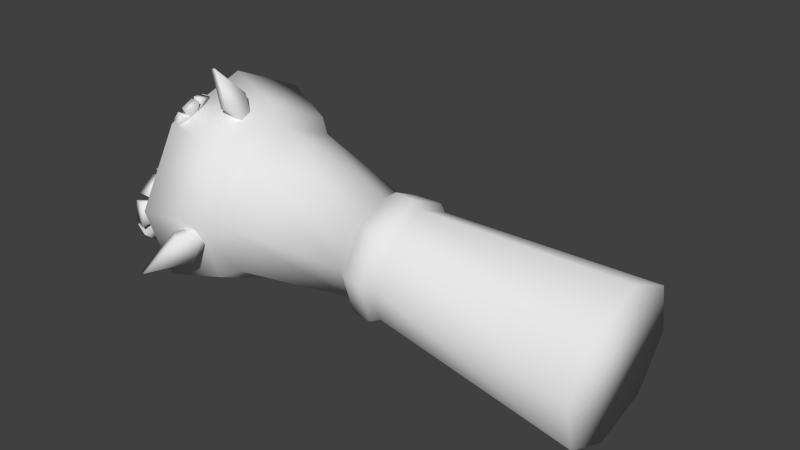 # Source: flax-cut.blend  (saved by Blender 2.73.0; exported with 4.5.12 LTS)
import bpy
from mathutils import Matrix  # noqa: F401  (used for matrix-valued properties, if any)

bpy.ops.wm.read_factory_settings(use_empty=True)
scene = bpy.context.scene
scene.name = 'Scene'

# ---- collections
col_collection_1 = bpy.data.collections.new('Collection 1'); scene.collection.children.link(col_collection_1)

# ---- materials (node trees are filled in below, after node groups)
mat_material_001 = bpy.data.materials.new('Material.001')
mat_material_001.alpha_threshold = 0.0
mat_material_001.use_transparent_shadow = False
mat_material_001.roughness = 0.5

# ---- material node trees

# ---- world
world_world = bpy.data.worlds.new('World'); scene.world = world_world
world_world.color = (0.05088, 0.05088, 0.05088)
world_world.use_sun_shadow = False
world_world.sun_shadow_jitter_overblur = 0.0
world_world.cycles.sampling_method = 'MANUAL'
world_world.cycles.sample_map_resolution = 256

# ---- meshes
me_circle_000 = bpy.data.meshes.new('Circle.000')
me_circle_000.from_pydata([(0.8043, 0.03888, 0.5243), (0.7975, 0.2179, 0.4402), (0.7826, 0.2848, 0.2546), (0.7682, 0.2004, 0.07618), (0.7628, 0.01419, 0.00949), (0.7696, -0.1648, 0.09358), (0.7845, -0.2317, 0.2792), (0.7989, -0.1473, 0.4576), (0.08268, 0.03569, 0.5155), (0.07766, 0.1685, 0.4531), (0.06657, 0.2181, 0.3155), (0.05591, 0.1555, 0.1831), (0.05192, 0.01738, 0.1337), (0.05695, -0.1154, 0.196), (0.06804, -0.165, 0.3337), (0.0787, -0.1024, 0.4661), (0.05798, 0.03668, 0.5382), (0.05241, 0.1838, 0.4691), (0.04012, 0.2387, 0.3166), (0.02831, 0.1694, 0.17), (0.0239, 0.01639, 0.1152), (0.02947, -0.1307, 0.1843), (0.04175, -0.1857, 0.3368), (0.05356, -0.1163, 0.4834), (-0.007937, 0.03668, 0.5435), (-0.0135, 0.1838, 0.4744), (-0.02579, 0.2387, 0.3219), (-0.0376, 0.1694, 0.1753), (-0.04201, 0.01639, 0.1205), (-0.03645, -0.1307, 0.1896), (-0.02416, -0.1857, 0.3421), (-0.01235, -0.1163, 0.4887), (-0.05035, 0.03497, 0.5111), (-0.05498, 0.1573, 0.4537), (-0.0652, 0.203, 0.3268), (-0.07502, 0.1454, 0.2049), (-0.07869, 0.0181, 0.1593), (-0.07406, -0.1042, 0.2168), (-0.06384, -0.15, 0.3436), (-0.05402, -0.0923, 0.4656), (-0.4602, 0.03947, 0.6385), (-0.4673, 0.2269, 0.5504), (-0.483, 0.297, 0.356), (-0.4981, 0.2087, 0.1691), (-0.5037, 0.0136, 0.09922), (-0.4966, -0.1739, 0.1873), (-0.4809, -0.244, 0.3817), (-0.4659, -0.1556, 0.5686), (-0.5091, 0.04175, 0.6902), (-0.5175, 0.2623, 0.5866), (-0.5359, 0.3447, 0.3579), (-0.5536, 0.2408, 0.1381), (-0.5602, 0.01133, 0.05595), (-0.5519, -0.2092, 0.1596), (-0.5335, -0.2916, 0.3882), (-0.5158, -0.1877, 0.6081), (-0.6838, 0.045, 0.7727), (-0.694, 0.3128, 0.6469), (-0.7163, 0.4129, 0.3692), (-0.7378, 0.2867, 0.1023), (-0.7459, 0.008066, 0.002504), (-0.7357, -0.2597, 0.1283), (-0.7134, -0.3598, 0.406), (-0.6919, -0.2336, 0.6729), (-0.656, 0.1061, 0.5224), (-0.724, 0.1207, 0.4658), (-0.7314, 0.06861, 0.4868), (-0.7279, 0.05139, 0.5407), (-0.7163, 0.08205, 0.5869), (-0.7052, 0.1375, 0.5907), (-0.703, 0.176, 0.5491), (-0.7114, 0.1685, 0.4936), (-0.759, 0.1275, 0.4702), (-0.7664, 0.07532, 0.4912), (-0.7629, 0.0581, 0.5451), (-0.7513, 0.08876, 0.5913), (-0.7402, 0.1442, 0.595), (-0.738, 0.1827, 0.5535), (-0.7463, 0.1752, 0.498), (-0.7259, 0.05723, 0.6695), (-0.7067, 0.1535, 0.676), (-0.7769, 0.07731, 0.6527), (-0.761, 0.1565, 0.6581), (-0.7021, 0.1891, 0.6723), (-0.6985, 0.2521, 0.6042), (-0.7544, 0.1853, 0.6547), (-0.7515, 0.2372, 0.5987), (-0.7539, -0.02755, 0.5844), (-0.7343, 0.02388, 0.6619), (-0.7982, 0.007211, 0.5825), (-0.7821, 0.04954, 0.6463), (-0.6997, 0.2636, 0.5695), (-0.7139, 0.251, 0.4756), (-0.754, 0.2469, 0.5703), (-0.7656, 0.2365, 0.493), (-0.7645, -0.008251, 0.4554), (-0.7584, -0.03889, 0.5513), (-0.8098, 0.02366, 0.4767), (-0.8048, -0.001558, 0.5556), (-0.742, 0.1562, 0.3891), (-0.72, 0.2392, 0.4373), (-0.7907, 0.1559, 0.4218), (-0.7727, 0.2243, 0.4615), (-0.7537, 0.1001, 0.3857), (-0.7663, 0.01096, 0.4216), (-0.7986, 0.1145, 0.4192), (-0.8089, 0.04109, 0.4488), (-0.8046, 0.1318, 0.5415), (-0.5384, 0.2683, 0.2649), (-0.5358, 0.2863, 0.3132), (-0.5756, 0.2726, 0.2655), (-0.5731, 0.2904, 0.3134), (-0.5798, 0.3788, 0.1755), (-0.5731, 0.4411, 0.3057), (-0.6873, 0.5692, 0.1702), (-0.6382, 0.3531, 0.1908), (-0.6314, 0.4154, 0.321), (-0.7103, 0.5591, 0.1762), (-0.6692, 0.1001, 0.1934), (-0.7384, 0.04681, 0.159), (-0.7431, 0.04455, 0.2181), (-0.7409, 0.08922, 0.2571), (-0.7334, 0.1472, 0.2467), (-0.7263, 0.1748, 0.1946), (-0.7249, 0.1512, 0.1401), (-0.7303, 0.09429, 0.1243), (-0.7756, 0.0511, 0.1562), (-0.7804, 0.04885, 0.2153), (-0.7782, 0.09351, 0.2543), (-0.7707, 0.1515, 0.2439), (-0.7636, 0.1791, 0.1918), (-0.7622, 0.1555, 0.1373), (-0.7675, 0.09858, 0.1215), (-0.7458, 0.2151, 0.3057), (-0.7334, 0.263, 0.2153), (-0.7996, 0.2035, 0.282), (-0.7895, 0.243, 0.2076), (-0.7312, 0.2747, 0.1795), (-0.7289, 0.2362, 0.09023), (-0.7847, 0.2523, 0.1784), (-0.7828, 0.2205, 0.1049), (-0.7641, 0.09609, 0.3525), (-0.7516, 0.1933, 0.3349), (-0.813, 0.1054, 0.3206), (-0.8026, 0.1854, 0.3062), (-0.7293, 0.2075, 0.06468), (-0.7384, 0.1113, 0.03788), (-0.7847, 0.1971, 0.08374), (-0.7921, 0.1179, 0.06168), (-0.7702, -0.02015, 0.2801), (-0.7662, 0.05931, 0.3496), (-0.821, 0.01007, 0.2608), (-0.8178, 0.07547, 0.318), (-0.756, -0.01327, 0.09359), (-0.742, 0.06925, 0.03329), (-0.8085, 0.01418, 0.1101), (-0.7969, 0.0821, 0.06044), (-0.7637, -0.04083, 0.1464), (-0.7718, -0.04469, 0.2475), (-0.8134, -0.006195, 0.1491), (-0.82, -0.00937, 0.2323), (-0.8272, 0.1176, 0.1844), (-0.6986, -0.2045, 0.3629), (-0.7642, -0.184, 0.3236), (-0.7558, -0.2322, 0.3131), (-0.7442, -0.2694, 0.3444), (-0.7382, -0.2677, 0.3941), (-0.7422, -0.2283, 0.4246), (-0.7534, -0.1808, 0.4131), (-0.7631, -0.1611, 0.3682), (-0.795, -0.1902, 0.3276), (-0.7866, -0.2384, 0.317), (-0.775, -0.2757, 0.3484), (-0.769, -0.274, 0.398), (-0.7731, -0.2345, 0.4286), (-0.7842, -0.1871, 0.4171), (-0.794, -0.1674, 0.3721), (-0.7334, -0.3274, 0.4418), (-0.7405, -0.259, 0.4949), (-0.7827, -0.3182, 0.4356), (-0.7885, -0.2618, 0.4793), (-0.7457, -0.2314, 0.5099), (-0.7639, -0.1537, 0.491), (-0.7904, -0.2386, 0.4914), (-0.8054, -0.1747, 0.4758), (-0.7429, -0.3519, 0.3361), (-0.7328, -0.349, 0.4194), (-0.7891, -0.338, 0.3485), (-0.7808, -0.3356, 0.417), (-0.7707, -0.1292, 0.4709), (-0.7872, -0.09586, 0.395), (-0.8122, -0.1548, 0.4595), (-0.8258, -0.1273, 0.397), (-0.7672, -0.2785, 0.2502), (-0.7466, -0.3448, 0.306), (-0.8117, -0.2782, 0.2781), (-0.7947, -0.3327, 0.324), (-0.7945, -0.1266, 0.2833), (-0.7926, -0.08694, 0.3607), (-0.8329, -0.1549, 0.3037), (-0.8313, -0.1223, 0.3674), (-0.7907, -0.1668, 0.2527), (-0.7763, -0.2492, 0.2346), (-0.8294, -0.1844, 0.281), (-0.8175, -0.2522, 0.2662), (-0.8288, -0.2333, 0.3786), (-0.6913, 0.2832, 0.3543), (-0.7274, 0.302, 0.325), (-0.7357, 0.2721, 0.3315), (-0.7356, 0.2572, 0.3594), (-0.7271, 0.2685, 0.3878), (-0.7167, 0.2974, 0.3953), (-0.7121, 0.3223, 0.3762), (-0.7169, 0.3243, 0.3449), (-0.7463, 0.308, 0.3283), (-0.7546, 0.2781, 0.3347), (-0.7545, 0.2632, 0.3627), (-0.746, 0.2744, 0.3911), (-0.7356, 0.3034, 0.3985), (-0.731, 0.3283, 0.3794), (-0.7358, 0.3303, 0.3481), (-0.7351, 0.2476, 0.4309), (-0.7169, 0.2979, 0.4438), (-0.7616, 0.2642, 0.424), (-0.7467, 0.3056, 0.4346), (-0.7116, 0.3173, 0.4453), (-0.7041, 0.3581, 0.4139), (-0.7407, 0.3211, 0.4355), (-0.7346, 0.3546, 0.4097), (-0.7565, 0.2119, 0.3759), (-0.7423, 0.2308, 0.4235), (-0.7783, 0.2345, 0.3785), (-0.7666, 0.2501, 0.4177), (-0.7036, 0.3678, 0.3959), (-0.7117, 0.3712, 0.3431), (-0.735, 0.3629, 0.395), (-0.7416, 0.3657, 0.3515), (-0.7598, 0.2359, 0.3069), (-0.7596, 0.2093, 0.3566), (-0.7826, 0.2548, 0.322), (-0.7824, 0.2329, 0.3629), (-0.7339, 0.3302, 0.2863), (-0.7157, 0.3691, 0.3209), (-0.7612, 0.3307, 0.3046), (-0.7462, 0.3627, 0.333), (-0.7448, 0.3009, 0.279), (-0.759, 0.2498, 0.2901), (-0.7688, 0.309, 0.2991), (-0.7805, 0.2669, 0.3083), (-0.7718, 0.3069, 0.3682), (-0.5443, -0.2506, 0.3717), (-0.5383, -0.2324, 0.3397), (-0.5709, -0.2512, 0.3663), (-0.565, -0.2331, 0.3345), (-0.5761, -0.3505, 0.349), (-0.5597, -0.3078, 0.2548), (-0.6465, -0.4393, 0.2382), (-0.618, -0.3284, 0.3517), (-0.6016, -0.2856, 0.2576), (-0.663, -0.4306, 0.2393), (-0.55, -0.02799, 0.6626), (-0.5486, -0.05568, 0.6505), (-0.5714, -0.03103, 0.6668), (-0.57, -0.05849, 0.6548), (-0.5634, -0.03582, 0.7481), (-0.5589, -0.1161, 0.7211), (-0.612, -0.1135, 0.8379), (-0.5997, -0.03361, 0.7354), (-0.5952, -0.1139, 0.7084), (-0.6263, -0.1126, 0.8329), (-0.6639, -0.1331, 0.6416), (-0.7075, -0.1561, 0.6325), (-0.6893, -0.1769, 0.6482), (-0.6719, -0.1722, 0.6743), (-0.6682, -0.1455, 0.691), (-0.6811, -0.117, 0.6859), (-0.7008, -0.1081, 0.6627), (-0.7126, -0.1255, 0.639), (-0.7232, -0.1612, 0.644), (-0.705, -0.1819, 0.6597), (-0.6876, -0.1772, 0.6857), (-0.6839, -0.1505, 0.7025), (-0.6968, -0.122, 0.6973), (-0.7165, -0.1131, 0.6742), (-0.7283, -0.1306, 0.6504), (-0.6481, -0.1414, 0.735), (-0.6704, -0.09188, 0.7261), (-0.6788, -0.149, 0.7399), (-0.6972, -0.1083, 0.7325), (-0.6809, -0.07555, 0.7206), (-0.7133, -0.06098, 0.6826), (-0.7046, -0.09446, 0.7271), (-0.7312, -0.08247, 0.6959), (-0.6482, -0.2048, 0.7079), (-0.6421, -0.1601, 0.736), (-0.6781, -0.201, 0.7171), (-0.6731, -0.1642, 0.7402), (-0.7242, -0.06365, 0.6655), (-0.7441, -0.09309, 0.6254), (-0.7409, -0.08488, 0.6823), (-0.7572, -0.1091, 0.6493), (-0.6838, -0.2266, 0.6478), (-0.6527, -0.2182, 0.6941), (-0.7088, -0.2193, 0.6685), (-0.6832, -0.2124, 0.7066), (-0.7413, -0.1614, 0.5984), (-0.7502, -0.1082, 0.6096), (-0.7549, -0.167, 0.6278), (-0.7622, -0.1232, 0.637), (-0.7284, -0.1902, 0.6039), (-0.6974, -0.2257, 0.6308), (-0.745, -0.1881, 0.6316), (-0.7195, -0.2173, 0.6537), (-0.7295, -0.1556, 0.6906)], [], [(7, 0, 8, 15), (6, 7, 15, 14), (5, 6, 14, 13), (4, 5, 13, 12), (3, 4, 12, 11), (2, 3, 11, 10), (1, 2, 10, 9), (0, 1, 9, 8), (15, 8, 16, 23), (14, 15, 23, 22), (13, 14, 22, 21), (12, 13, 21, 20), (11, 12, 20, 19), (10, 11, 19, 18), (9, 10, 18, 17), (8, 9, 17, 16), (23, 16, 24, 31), (22, 23, 31, 30), (21, 22, 30, 29), (20, 21, 29, 28), (19, 20, 28, 27), (18, 19, 27, 26), (17, 18, 26, 25), (16, 17, 25, 24), (31, 24, 32, 39), (30, 31, 39, 38), (29, 30, 38, 37), (28, 29, 37, 36), (27, 28, 36, 35), (26, 27, 35, 34), (25, 26, 34, 33), (24, 25, 33, 32), (39, 32, 40, 47), (38, 39, 47, 46), (37, 38, 46, 45), (36, 37, 45, 44), (35, 36, 44, 43), (34, 35, 43, 42), (33, 34, 42, 41), (32, 33, 41, 40), (47, 40, 48, 55), (46, 47, 55, 54), (45, 46, 54, 53), (44, 45, 53, 52), (43, 44, 52, 51), (42, 43, 51, 50), (41, 42, 50, 49), (40, 41, 49, 48), (55, 48, 56, 63), (54, 55, 63, 62), (53, 54, 62, 61), (52, 53, 61, 60), (51, 52, 60, 59), (50, 51, 59, 58), (49, 50, 58, 57), (48, 49, 57, 56), (57, 58, 59, 60, 61, 62, 63, 56), (1, 0, 7, 6, 5, 4, 3, 2), (65, 72, 101, 99), (77, 70, 91, 93), (76, 69, 83, 85), (75, 68, 79, 81), (74, 67, 87, 89), (73, 66, 95, 97), (66, 73, 106, 104), (79, 80, 82, 81), (69, 76, 82, 80), (76, 75, 81, 82), (68, 69, 80, 79), (83, 84, 86, 85), (70, 77, 86, 84), (77, 76, 85, 86), (69, 70, 84, 83), (87, 88, 90, 89), (68, 75, 90, 88), (75, 74, 89, 90), (67, 68, 88, 87), (91, 92, 94, 93), (71, 78, 94, 92), (78, 77, 93, 94), (70, 71, 92, 91), (95, 96, 98, 97), (67, 74, 98, 96), (74, 73, 97, 98), (66, 67, 96, 95), (100, 99, 101, 102), (78, 71, 100, 102), (72, 78, 102, 101), (71, 65, 99, 100), (103, 104, 106, 105), (72, 65, 103, 105), (73, 72, 105, 106), (65, 66, 104, 103), (73, 74, 107), (74, 75, 107), (75, 76, 107), (76, 77, 107), (77, 78, 107), (78, 72, 107), (72, 73, 107), (65, 71, 64), (71, 70, 64), (70, 69, 64), (69, 68, 64), (68, 67, 64), (67, 66, 64), (66, 65, 64), (109, 113, 116, 111), (112, 114, 113), (115, 116, 117), (113, 114, 117, 116), (114, 112, 115, 117), (110, 111, 116, 115), (112, 108, 110, 115), (108, 112, 113, 109), (119, 126, 155, 153), (131, 124, 145, 147), (130, 123, 137, 139), (129, 122, 133, 135), (128, 121, 141, 143), (127, 120, 149, 151), (120, 127, 160, 158), (133, 134, 136, 135), (123, 130, 136, 134), (130, 129, 135, 136), (122, 123, 134, 133), (137, 138, 140, 139), (124, 131, 140, 138), (131, 130, 139, 140), (123, 124, 138, 137), (141, 142, 144, 143), (122, 129, 144, 142), (129, 128, 143, 144), (121, 122, 142, 141), (145, 146, 148, 147), (125, 132, 148, 146), (132, 131, 147, 148), (124, 125, 146, 145), (149, 150, 152, 151), (121, 128, 152, 150), (128, 127, 151, 152), (120, 121, 150, 149), (154, 153, 155, 156), (132, 125, 154, 156), (126, 132, 156, 155), (125, 119, 153, 154), (157, 158, 160, 159), (126, 119, 157, 159), (127, 126, 159, 160), (119, 120, 158, 157), (127, 128, 161), (128, 129, 161), (129, 130, 161), (130, 131, 161), (131, 132, 161), (132, 126, 161), (126, 127, 161), (119, 125, 118), (125, 124, 118), (124, 123, 118), (123, 122, 118), (122, 121, 118), (121, 120, 118), (120, 119, 118), (163, 170, 199, 197), (175, 168, 189, 191), (174, 167, 181, 183), (173, 166, 177, 179), (172, 165, 185, 187), (171, 164, 193, 195), (164, 171, 204, 202), (177, 178, 180, 179), (167, 174, 180, 178), (174, 173, 179, 180), (166, 167, 178, 177), (181, 182, 184, 183), (168, 175, 184, 182), (175, 174, 183, 184), (167, 168, 182, 181), (185, 186, 188, 187), (166, 173, 188, 186), (173, 172, 187, 188), (165, 166, 186, 185), (189, 190, 192, 191), (169, 176, 192, 190), (176, 175, 191, 192), (168, 169, 190, 189), (193, 194, 196, 195), (165, 172, 196, 194), (172, 171, 195, 196), (164, 165, 194, 193), (198, 197, 199, 200), (176, 169, 198, 200), (170, 176, 200, 199), (169, 163, 197, 198), (201, 202, 204, 203), (170, 163, 201, 203), (171, 170, 203, 204), (163, 164, 202, 201), (171, 172, 205), (172, 173, 205), (173, 174, 205), (174, 175, 205), (175, 176, 205), (176, 170, 205), (170, 171, 205), (163, 169, 162), (169, 168, 162), (168, 167, 162), (167, 166, 162), (166, 165, 162), (165, 164, 162), (164, 163, 162), (207, 214, 243, 241), (219, 212, 233, 235), (218, 211, 225, 227), (217, 210, 221, 223), (216, 209, 229, 231), (215, 208, 237, 239), (208, 215, 248, 246), (221, 222, 224, 223), (211, 218, 224, 222), (218, 217, 223, 224), (210, 211, 222, 221), (225, 226, 228, 227), (212, 219, 228, 226), (219, 218, 227, 228), (211, 212, 226, 225), (229, 230, 232, 231), (210, 217, 232, 230), (217, 216, 231, 232), (209, 210, 230, 229), (233, 234, 236, 235), (213, 220, 236, 234), (220, 219, 235, 236), (212, 213, 234, 233), (237, 238, 240, 239), (209, 216, 240, 238), (216, 215, 239, 240), (208, 209, 238, 237), (242, 241, 243, 244), (220, 213, 242, 244), (214, 220, 244, 243), (213, 207, 241, 242), (245, 246, 248, 247), (214, 207, 245, 247), (215, 214, 247, 248), (207, 208, 246, 245), (215, 216, 249), (216, 217, 249), (217, 218, 249), (218, 219, 249), (219, 220, 249), (220, 214, 249), (214, 215, 249), (207, 213, 206), (213, 212, 206), (212, 211, 206), (211, 210, 206), (210, 209, 206), (209, 208, 206), (208, 207, 206), (251, 255, 258, 253), (254, 256, 255), (257, 258, 259), (255, 256, 259, 258), (256, 254, 257, 259), (252, 253, 258, 257), (254, 250, 252, 257), (250, 254, 255, 251), (261, 265, 268, 263), (264, 266, 265), (267, 268, 269), (265, 266, 269, 268), (266, 264, 267, 269), (262, 263, 268, 267), (264, 260, 262, 267), (260, 264, 265, 261), (271, 278, 307, 305), (283, 276, 297, 299), (282, 275, 289, 291), (281, 274, 285, 287), (280, 273, 293, 295), (279, 272, 301, 303), (272, 279, 312, 310), (285, 286, 288, 287), (275, 282, 288, 286), (282, 281, 287, 288), (274, 275, 286, 285), (289, 290, 292, 291), (276, 283, 292, 290), (283, 282, 291, 292), (275, 276, 290, 289), (293, 294, 296, 295), (274, 281, 296, 294), (281, 280, 295, 296), (273, 274, 294, 293), (297, 298, 300, 299), (277, 284, 300, 298), (284, 283, 299, 300), (276, 277, 298, 297), (301, 302, 304, 303), (273, 280, 304, 302), (280, 279, 303, 304), (272, 273, 302, 301), (306, 305, 307, 308), (284, 277, 306, 308), (278, 284, 308, 307), (277, 271, 305, 306), (309, 310, 312, 311), (278, 271, 309, 311), (279, 278, 311, 312), (271, 272, 310, 309), (279, 280, 313), (280, 281, 313), (281, 282, 313), (282, 283, 313), (283, 284, 313), (284, 278, 313), (278, 279, 313), (271, 277, 270), (277, 276, 270), (276, 275, 270), (275, 274, 270), (274, 273, 270), (273, 272, 270), (272, 271, 270)])
me_circle_000.polygons.foreach_set('use_smooth', [True] * 327)
_uv = me_circle_000.uv_layers.new(name='UVMap')
_uv.uv.foreach_set('vector', [0.1961, 0.5168, 0.2553, 0.5168, 0.2553, 0.7568, 0.1964, 0.7568, 0.1379, 0.5168, 0.1961, 0.5168, 0.1964, 0.7568, 0.1385, 0.7568, 0.08202, 0.5168, 0.1379, 0.5168, 0.1385, 0.7568, 0.0829, 0.7568, 0.02941, 0.5168, 0.08202, 0.5168, 0.0829, 0.7568, 0.03056, 0.7568, 0.4286, 0.5168, 0.4812, 0.5168, 0.4801, 0.7568, 0.4278, 0.7568, 0.3727, 0.5168, 0.4286, 0.5168, 0.4278, 0.7568, 0.3721, 0.7568, 0.3146, 0.5168, 0.3727, 0.5168, 0.3721, 0.7568, 0.3143, 0.7568, 0.2553, 0.5168, 0.3146, 0.5168, 0.3143, 0.7568, 0.2553, 0.7568, 0.3218, 0.4967, 0.2615, 0.5005, 0.2614, 0.4737, 0.3212, 0.4698, 0.3823, 0.4892, 0.3218, 0.4967, 0.3212, 0.4698, 0.3814, 0.4623, 0.443, 0.4791, 0.3823, 0.4892, 0.3814, 0.4623, 0.4422, 0.4521, 0.5073, 0.4748, 0.443, 0.4791, 0.4422, 0.4521, 0.5103, 0.4456, 0.08173, 0.4891, 0.01771, 0.4823, 0.01512, 0.4512, 0.08273, 0.4615, 0.1417, 0.4967, 0.08173, 0.4891, 0.08273, 0.4615, 0.1424, 0.4701, 0.2015, 0.5005, 0.1417, 0.4967, 0.1424, 0.4701, 0.2017, 0.4738, 0.2615, 0.5005, 0.2015, 0.5005, 0.2017, 0.4738, 0.2614, 0.4737, 0.3212, 0.4698, 0.2614, 0.4737, 0.2601, 0.4222, 0.3192, 0.4182, 0.3814, 0.4623, 0.3212, 0.4698, 0.3192, 0.4182, 0.3786, 0.4105, 0.4422, 0.4521, 0.3814, 0.4623, 0.3786, 0.4105, 0.4389, 0.3998, 0.5103, 0.4456, 0.4422, 0.4521, 0.4389, 0.3998, 0.5083, 0.3811, 0.08273, 0.4615, 0.01512, 0.4512, 0.01942, 0.389, 0.08427, 0.4102, 0.1424, 0.4701, 0.08273, 0.4615, 0.08427, 0.4102, 0.1428, 0.419, 0.2017, 0.4738, 0.1424, 0.4701, 0.1428, 0.419, 0.2013, 0.4226, 0.2614, 0.4737, 0.2017, 0.4738, 0.2013, 0.4226, 0.2601, 0.4222, 0.3192, 0.4182, 0.2601, 0.4222, 0.26, 0.3788, 0.3184, 0.3745, 0.3786, 0.4105, 0.3192, 0.4182, 0.3184, 0.3745, 0.3771, 0.3665, 0.4389, 0.3998, 0.3786, 0.4105, 0.3771, 0.3665, 0.4364, 0.3542, 0.5083, 0.3811, 0.4389, 0.3998, 0.4364, 0.3542, 0.4982, 0.3321, 0.08427, 0.4102, 0.01942, 0.389, 0.02936, 0.3467, 0.08695, 0.3686, 0.1428, 0.419, 0.08427, 0.4102, 0.08695, 0.3686, 0.1441, 0.3763, 0.2013, 0.4226, 0.1428, 0.419, 0.1441, 0.3763, 0.2018, 0.3794, 0.2601, 0.4222, 0.2013, 0.4226, 0.2018, 0.3794, 0.26, 0.3788, 0.3489, 0.2993, 0.2722, 0.2993, 0.2722, 0.1161, 0.3489, 0.1161, 0.4209, 0.2993, 0.3489, 0.2993, 0.3489, 0.1161, 0.4209, 0.1161, 0.483, 0.2993, 0.4209, 0.2993, 0.4209, 0.1161, 0.483, 0.1161, 0.5298, 0.2993, 0.483, 0.2993, 0.483, 0.1161, 0.5298, 0.1161, 0.05967, 0.2993, 0.013, 0.2993, 0.013, 0.1161, 0.05967, 0.1161, 0.1226, 0.2993, 0.05967, 0.2993, 0.05967, 0.1161, 0.1226, 0.1161, 0.1952, 0.2993, 0.1226, 0.2993, 0.1226, 0.1161, 0.1952, 0.1161, 0.2722, 0.2993, 0.1952, 0.2993, 0.1952, 0.1161, 0.2722, 0.1161, 0.3489, 0.1161, 0.2722, 0.1161, 0.2722, 0.08911, 0.3489, 0.08911, 0.4209, 0.1161, 0.3489, 0.1161, 0.3489, 0.08911, 0.4209, 0.08911, 0.483, 0.1161, 0.4209, 0.1161, 0.4209, 0.08911, 0.483, 0.08911, 0.5298, 0.1161, 0.483, 0.1161, 0.483, 0.08911, 0.5298, 0.08911, 0.05967, 0.1161, 0.013, 0.1161, 0.013, 0.08911, 0.05967, 0.08911, 0.1226, 0.1161, 0.05967, 0.1161, 0.05967, 0.08911, 0.1226, 0.08911, 0.1952, 0.1161, 0.1226, 0.1161, 0.1226, 0.08911, 0.1952, 0.08911, 0.2722, 0.1161, 0.1952, 0.1161, 0.1952, 0.08911, 0.2722, 0.08911, 0.3489, 0.08911, 0.2722, 0.08911, 0.2722, 0.01204, 0.3489, 0.01204, 0.4209, 0.08911, 0.3489, 0.08911, 0.3489, 0.01204, 0.4209, 0.01204, 0.483, 0.08911, 0.4209, 0.08911, 0.4209, 0.01204, 0.483, 0.01204, 0.5298, 0.08911, 0.483, 0.08911, 0.483, 0.01204, 0.5298, 0.01204, 0.05967, 0.08911, 0.013, 0.08911, 0.013, 0.01204, 0.05967, 0.01204, 0.1226, 0.08911, 0.05967, 0.08911, 0.05967, 0.01204, 0.1226, 0.01204, 0.1952, 0.08911, 0.1226, 0.08911, 0.1226, 0.01204, 0.1952, 0.01204, 0.2722, 0.08911, 0.1952, 0.08911, 0.1952, 0.01204, 0.2722, 0.01204, 0.09579, 0.9887, 0.03677, 0.9297, 0.03677, 0.8462, 0.09579, 0.7872, 0.1793, 0.7872, 0.2383, 0.8462, 0.2383, 0.9297, 0.1793, 0.9887, 0.3459, 0.7899, 0.4247, 0.7899, 0.4804, 0.8456, 0.4804, 0.9243, 0.4247, 0.98, 0.3459, 0.98, 0.2903, 0.9243, 0.2903, 0.8456, 0.5657, 0.749, 0.6189, 0.7532, 0.5829, 0.8295, 0.5292, 0.8338, 0.8098, 0.9023, 0.8176, 0.954, 0.7357, 0.9795, 0.7369, 0.9513, 0.895, 0.8213, 0.9467, 0.8242, 0.9637, 0.9235, 0.9236, 0.9101, 0.8937, 0.7224, 0.9501, 0.738, 0.9705, 0.7965, 0.9624, 0.7968, 0.8268, 0.6232, 0.8413, 0.5707, 0.9415, 0.5646, 0.9185, 0.6109, 0.7119, 0.6479, 0.6984, 0.5847, 0.7151, 0.5549, 0.7337, 0.5738, 0.6984, 0.5847, 0.7119, 0.6479, 0.606, 0.6323, 0.5824, 0.5871, 0.9705, 0.7965, 0.9654, 0.8089, 0.9602, 0.8042, 0.9624, 0.7968, 0.9467, 0.8242, 0.895, 0.8213, 0.9602, 0.8042, 0.9654, 0.8089, 0.895, 0.8213, 0.8937, 0.7224, 0.9624, 0.7968, 0.9602, 0.8042, 0.6323, 0.4391, 0.6433, 0.4736, 0.596, 0.5027, 0.577, 0.4427, 0.9637, 0.9235, 0.9074, 0.9727, 0.8943, 0.9284, 0.9236, 0.9101, 0.8176, 0.954, 0.8098, 0.9023, 0.8943, 0.9284, 0.9074, 0.9727, 0.8098, 0.9023, 0.895, 0.8213, 0.9236, 0.9101, 0.8943, 0.9284, 0.6433, 0.4736, 0.6771, 0.4866, 0.6626, 0.545, 0.6071, 0.5237, 0.9415, 0.5646, 0.9941, 0.6315, 0.9463, 0.6365, 0.9185, 0.6109, 0.9501, 0.738, 0.8937, 0.7224, 0.9463, 0.6365, 0.9941, 0.6315, 0.8937, 0.7224, 0.8268, 0.6232, 0.9185, 0.6109, 0.9463, 0.6365, 0.6525, 0.409, 0.6323, 0.4391, 0.5736, 0.4197, 0.6075, 0.3692, 0.7357, 0.9795, 0.6983, 0.9519, 0.7177, 0.9351, 0.7369, 0.9513, 0.6851, 0.927, 0.7013, 0.8642, 0.7177, 0.9351, 0.6983, 0.9519, 0.7013, 0.8642, 0.8098, 0.9023, 0.7369, 0.9513, 0.7177, 0.9351, 0.6771, 0.4866, 0.7083, 0.4682, 0.7395, 0.5123, 0.6867, 0.5433, 0.7151, 0.5549, 0.7569, 0.5299, 0.7546, 0.5593, 0.7337, 0.5738, 0.8413, 0.5707, 0.8268, 0.6232, 0.7546, 0.5593, 0.7569, 0.5299, 0.8268, 0.6232, 0.7119, 0.6479, 0.7337, 0.5738, 0.7546, 0.5593, 0.6886, 0.406, 0.6525, 0.409, 0.6251, 0.3542, 0.6893, 0.3488, 0.5672, 0.9145, 0.5292, 0.8338, 0.5829, 0.8295, 0.5952, 0.8688, 0.7013, 0.8642, 0.6851, 0.927, 0.5672, 0.9145, 0.5952, 0.8688, 0.6189, 0.7532, 0.7013, 0.8642, 0.5952, 0.8688, 0.5829, 0.8295, 0.7083, 0.4682, 0.7135, 0.4324, 0.7687, 0.4327, 0.7598, 0.4951, 0.5404, 0.6615, 0.5824, 0.5871, 0.606, 0.6323, 0.5918, 0.6702, 0.6189, 0.7532, 0.5657, 0.749, 0.5404, 0.6615, 0.5918, 0.6702, 0.7119, 0.6479, 0.6189, 0.7532, 0.5918, 0.6702, 0.606, 0.6323, 0.7135, 0.4324, 0.6886, 0.406, 0.7147, 0.352, 0.7572, 0.3971, 0.7119, 0.6479, 0.8268, 0.6232, 0.7833, 0.7632, 0.8268, 0.6232, 0.8937, 0.7224, 0.7833, 0.7632, 0.8937, 0.7224, 0.895, 0.8213, 0.7833, 0.7632, 0.895, 0.8213, 0.8098, 0.9023, 0.7833, 0.7632, 0.8098, 0.9023, 0.7013, 0.8642, 0.7833, 0.7632, 0.7013, 0.8642, 0.6189, 0.7532, 0.7833, 0.7632, 0.6189, 0.7532, 0.7119, 0.6479, 0.7833, 0.7632, 0.7135, 0.4324, 0.7083, 0.4682, 0.6737, 0.445, 0.7083, 0.4682, 0.6771, 0.4866, 0.6737, 0.445, 0.6771, 0.4866, 0.6433, 0.4736, 0.6737, 0.445, 0.6433, 0.4736, 0.6323, 0.4391, 0.6737, 0.445, 0.6323, 0.4391, 0.6525, 0.409, 0.6737, 0.445, 0.6525, 0.409, 0.6886, 0.406, 0.6737, 0.445, 0.6886, 0.406, 0.7135, 0.4324, 0.6737, 0.445, 0.9565, 0.01032, 0.9843, 0.2345, 0.9073, 0.2202, 0.9, 0.01178, 0.6395, 0.189, 0.5506, 0.443, 0.4617, 0.189, 0.7362, 0.2204, 0.9073, 0.2202, 0.816, 0.3772, 0.9843, 0.2345, 0.8229, 0.4181, 0.816, 0.3772, 0.9073, 0.2202, 0.8229, 0.4181, 0.6398, 0.2501, 0.7362, 0.2204, 0.816, 0.3772, 0.7386, 0.01615, 0.9, 0.01178, 0.9073, 0.2202, 0.7362, 0.2204, 0.6398, 0.2501, 0.6777, 0.01032, 0.7386, 0.01615, 0.7362, 0.2204, 0.6095, 0.01032, 0.6395, 0.189, 0.4617, 0.189, 0.4918, 0.01032, 0.5657, 0.749, 0.6189, 0.7532, 0.5829, 0.8295, 0.5292, 0.8338, 0.8098, 0.9023, 0.8176, 0.954, 0.7357, 0.9795, 0.7369, 0.9513, 0.895, 0.8213, 0.9467, 0.8242, 0.9637, 0.9235, 0.9236, 0.9101, 0.8937, 0.7224, 0.9501, 0.738, 0.9705, 0.7965, 0.9624, 0.7968, 0.8268, 0.6232, 0.8413, 0.5707, 0.9415, 0.5646, 0.9185, 0.6109, 0.7119, 0.6479, 0.6984, 0.5847, 0.7151, 0.5549, 0.7337, 0.5738, 0.6984, 0.5847, 0.7119, 0.6479, 0.606, 0.6323, 0.5824, 0.5871, 0.9705, 0.7965, 0.9654, 0.8089, 0.9602, 0.8042, 0.9624, 0.7968, 0.9467, 0.8242, 0.895, 0.8213, 0.9602, 0.8042, 0.9654, 0.8089, 0.895, 0.8213, 0.8937, 0.7224, 0.9624, 0.7968, 0.9602, 0.8042, 0.6323, 0.4391, 0.6433, 0.4736, 0.596, 0.5027, 0.577, 0.4427, 0.9637, 0.9235, 0.9074, 0.9727, 0.8943, 0.9284, 0.9236, 0.9101, 0.8176, 0.954, 0.8098, 0.9023, 0.8943, 0.9284, 0.9074, 0.9727, 0.8098, 0.9023, 0.895, 0.8213, 0.9236, 0.9101, 0.8943, 0.9284, 0.6433, 0.4736, 0.6771, 0.4866, 0.6626, 0.545, 0.6071, 0.5237, 0.9415, 0.5646, 0.9941, 0.6315, 0.9463, 0.6365, 0.9185, 0.6109, 0.9501, 0.738, 0.8937, 0.7224, 0.9463, 0.6365, 0.9941, 0.6315, 0.8937, 0.7224, 0.8268, 0.6232, 0.9185, 0.6109, 0.9463, 0.6365, 0.6525, 0.409, 0.6323, 0.4391, 0.5736, 0.4197, 0.6075, 0.3692, 0.7357, 0.9795, 0.6983, 0.9519, 0.7177, 0.9351, 0.7369, 0.9513, 0.6851, 0.927, 0.7013, 0.8642, 0.7177, 0.9351, 0.6983, 0.9519, 0.7013, 0.8642, 0.8098, 0.9023, 0.7369, 0.9513, 0.7177, 0.9351, 0.6771, 0.4866, 0.7083, 0.4682, 0.7395, 0.5123, 0.6867, 0.5433, 0.7151, 0.5549, 0.7569, 0.5299, 0.7546, 0.5593, 0.7337, 0.5738, 0.8413, 0.5707, 0.8268, 0.6232, 0.7546, 0.5593, 0.7569, 0.5299, 0.8268, 0.6232, 0.7119, 0.6479, 0.7337, 0.5738, 0.7546, 0.5593, 0.6886, 0.406, 0.6525, 0.409, 0.6251, 0.3542, 0.6893, 0.3488, 0.5672, 0.9145, 0.5292, 0.8338, 0.5829, 0.8295, 0.5952, 0.8688, 0.7013, 0.8642, 0.6851, 0.927, 0.5672, 0.9145, 0.5952, 0.8688, 0.6189, 0.7532, 0.7013, 0.8642, 0.5952, 0.8688, 0.5829, 0.8295, 0.7083, 0.4682, 0.7135, 0.4324, 0.7687, 0.4327, 0.7598, 0.4951, 0.5404, 0.6615, 0.5824, 0.5871, 0.606, 0.6323, 0.5918, 0.6702, 0.6189, 0.7532, 0.5657, 0.749, 0.5404, 0.6615, 0.5918, 0.6702, 0.7119, 0.6479, 0.6189, 0.7532, 0.5918, 0.6702, 0.606, 0.6323, 0.7135, 0.4324, 0.6886, 0.406, 0.7147, 0.352, 0.7572, 0.3971, 0.7119, 0.6479, 0.8268, 0.6232, 0.7833, 0.7632, 0.8268, 0.6232, 0.8937, 0.7224, 0.7833, 0.7632, 0.8937, 0.7224, 0.895, 0.8213, 0.7833, 0.7632, 0.895, 0.8213, 0.8098, 0.9023, 0.7833, 0.7632, 0.8098, 0.9023, 0.7013, 0.8642, 0.7833, 0.7632, 0.7013, 0.8642, 0.6189, 0.7532, 0.7833, 0.7632, 0.6189, 0.7532, 0.7119, 0.6479, 0.7833, 0.7632, 0.7135, 0.4324, 0.7083, 0.4682, 0.6737, 0.445, 0.7083, 0.4682, 0.6771, 0.4866, 0.6737, 0.445, 0.6771, 0.4866, 0.6433, 0.4736, 0.6737, 0.445, 0.6433, 0.4736, 0.6323, 0.4391, 0.6737, 0.445, 0.6323, 0.4391, 0.6525, 0.409, 0.6737, 0.445, 0.6525, 0.409, 0.6886, 0.406, 0.6737, 0.445, 0.6886, 0.406, 0.7135, 0.4324, 0.6737, 0.445, 0.5657, 0.749, 0.6189, 0.7532, 0.5829, 0.8295, 0.5292, 0.8338, 0.8098, 0.9023, 0.8176, 0.954, 0.7357, 0.9795, 0.7369, 0.9513, 0.895, 0.8213, 0.9467, 0.8242, 0.9637, 0.9235, 0.9236, 0.9101, 0.8937, 0.7224, 0.9501, 0.738, 0.9705, 0.7965, 0.9624, 0.7968, 0.8268, 0.6232, 0.8413, 0.5707, 0.9415, 0.5646, 0.9185, 0.6109, 0.7119, 0.6479, 0.6984, 0.5847, 0.7151, 0.5549, 0.7337, 0.5738, 0.6984, 0.5847, 0.7119, 0.6479, 0.606, 0.6323, 0.5824, 0.5871, 0.9705, 0.7965, 0.9654, 0.8089, 0.9602, 0.8042, 0.9624, 0.7968, 0.9467, 0.8242, 0.895, 0.8213, 0.9602, 0.8042, 0.9654, 0.8089, 0.895, 0.8213, 0.8937, 0.7224, 0.9624, 0.7968, 0.9602, 0.8042, 0.6323, 0.4391, 0.6433, 0.4736, 0.596, 0.5027, 0.577, 0.4427, 0.9637, 0.9235, 0.9074, 0.9727, 0.8943, 0.9284, 0.9236, 0.9101, 0.8176, 0.954, 0.8098, 0.9023, 0.8943, 0.9284, 0.9074, 0.9727, 0.8098, 0.9023, 0.895, 0.8213, 0.9236, 0.9101, 0.8943, 0.9284, 0.6433, 0.4736, 0.6771, 0.4866, 0.6626, 0.545, 0.6071, 0.5237, 0.9415, 0.5646, 0.9941, 0.6315, 0.9463, 0.6365, 0.9185, 0.6109, 0.9501, 0.738, 0.8937, 0.7224, 0.9463, 0.6365, 0.9941, 0.6315, 0.8937, 0.7224, 0.8268, 0.6232, 0.9185, 0.6109, 0.9463, 0.6365, 0.6525, 0.409, 0.6323, 0.4391, 0.5736, 0.4197, 0.6075, 0.3692, 0.7357, 0.9795, 0.6983, 0.9519, 0.7177, 0.9351, 0.7369, 0.9513, 0.6851, 0.927, 0.7013, 0.8642, 0.7177, 0.9351, 0.6983, 0.9519, 0.7013, 0.8642, 0.8098, 0.9023, 0.7369, 0.9513, 0.7177, 0.9351, 0.6771, 0.4866, 0.7083, 0.4682, 0.7395, 0.5123, 0.6867, 0.5433, 0.7151, 0.5549, 0.7569, 0.5299, 0.7546, 0.5593, 0.7337, 0.5738, 0.8413, 0.5707, 0.8268, 0.6232, 0.7546, 0.5593, 0.7569, 0.5299, 0.8268, 0.6232, 0.7119, 0.6479, 0.7337, 0.5738, 0.7546, 0.5593, 0.6886, 0.406, 0.6525, 0.409, 0.6251, 0.3542, 0.6893, 0.3488, 0.5672, 0.9145, 0.5292, 0.8338, 0.5829, 0.8295, 0.5952, 0.8688, 0.7013, 0.8642, 0.6851, 0.927, 0.5672, 0.9145, 0.5952, 0.8688, 0.6189, 0.7532, 0.7013, 0.8642, 0.5952, 0.8688, 0.5829, 0.8295, 0.7083, 0.4682, 0.7135, 0.4324, 0.7687, 0.4327, 0.7598, 0.4951, 0.5404, 0.6615, 0.5824, 0.5871, 0.606, 0.6323, 0.5918, 0.6702, 0.6189, 0.7532, 0.5657, 0.749, 0.5404, 0.6615, 0.5918, 0.6702, 0.7119, 0.6479, 0.6189, 0.7532, 0.5918, 0.6702, 0.606, 0.6323, 0.7135, 0.4324, 0.6886, 0.406, 0.7147, 0.352, 0.7572, 0.3971, 0.7119, 0.6479, 0.8268, 0.6232, 0.7833, 0.7632, 0.8268, 0.6232, 0.8937, 0.7224, 0.7833, 0.7632, 0.8937, 0.7224, 0.895, 0.8213, 0.7833, 0.7632, 0.895, 0.8213, 0.8098, 0.9023, 0.7833, 0.7632, 0.8098, 0.9023, 0.7013, 0.8642, 0.7833, 0.7632, 0.7013, 0.8642, 0.6189, 0.7532, 0.7833, 0.7632, 0.6189, 0.7532, 0.7119, 0.6479, 0.7833, 0.7632, 0.7135, 0.4324, 0.7083, 0.4682, 0.6737, 0.445, 0.7083, 0.4682, 0.6771, 0.4866, 0.6737, 0.445, 0.6771, 0.4866, 0.6433, 0.4736, 0.6737, 0.445, 0.6433, 0.4736, 0.6323, 0.4391, 0.6737, 0.445, 0.6323, 0.4391, 0.6525, 0.409, 0.6737, 0.445, 0.6525, 0.409, 0.6886, 0.406, 0.6737, 0.445, 0.6886, 0.406, 0.7135, 0.4324, 0.6737, 0.445, 0.5657, 0.749, 0.6189, 0.7532, 0.5829, 0.8295, 0.5292, 0.8338, 0.8098, 0.9023, 0.8176, 0.954, 0.7357, 0.9795, 0.7369, 0.9513, 0.895, 0.8213, 0.9467, 0.8242, 0.9637, 0.9235, 0.9236, 0.9101, 0.8937, 0.7224, 0.9501, 0.738, 0.9705, 0.7965, 0.9624, 0.7968, 0.8268, 0.6232, 0.8413, 0.5707, 0.9415, 0.5646, 0.9185, 0.6109, 0.7119, 0.6479, 0.6984, 0.5847, 0.7151, 0.5549, 0.7337, 0.5738, 0.6984, 0.5847, 0.7119, 0.6479, 0.606, 0.6323, 0.5824, 0.5871, 0.9705, 0.7965, 0.9654, 0.8089, 0.9602, 0.8042, 0.9624, 0.7968, 0.9467, 0.8242, 0.895, 0.8213, 0.9602, 0.8042, 0.9654, 0.8089, 0.895, 0.8213, 0.8937, 0.7224, 0.9624, 0.7968, 0.9602, 0.8042, 0.6323, 0.4391, 0.6433, 0.4736, 0.596, 0.5027, 0.577, 0.4427, 0.9637, 0.9235, 0.9074, 0.9727, 0.8943, 0.9284, 0.9236, 0.9101, 0.8176, 0.954, 0.8098, 0.9023, 0.8943, 0.9284, 0.9074, 0.9727, 0.8098, 0.9023, 0.895, 0.8213, 0.9236, 0.9101, 0.8943, 0.9284, 0.6433, 0.4736, 0.6771, 0.4866, 0.6626, 0.545, 0.6071, 0.5237, 0.9415, 0.5646, 0.9941, 0.6315, 0.9463, 0.6365, 0.9185, 0.6109, 0.9501, 0.738, 0.8937, 0.7224, 0.9463, 0.6365, 0.9941, 0.6315, 0.8937, 0.7224, 0.8268, 0.6232, 0.9185, 0.6109, 0.9463, 0.6365, 0.6525, 0.409, 0.6323, 0.4391, 0.5736, 0.4197, 0.6075, 0.3692, 0.7357, 0.9795, 0.6983, 0.9519, 0.7177, 0.9351, 0.7369, 0.9513, 0.6851, 0.927, 0.7013, 0.8642, 0.7177, 0.9351, 0.6983, 0.9519, 0.7013, 0.8642, 0.8098, 0.9023, 0.7369, 0.9513, 0.7177, 0.9351, 0.6771, 0.4866, 0.7083, 0.4682, 0.7395, 0.5123, 0.6867, 0.5433, 0.7151, 0.5549, 0.7569, 0.5299, 0.7546, 0.5593, 0.7337, 0.5738, 0.8413, 0.5707, 0.8268, 0.6232, 0.7546, 0.5593, 0.7569, 0.5299, 0.8268, 0.6232, 0.7119, 0.6479, 0.7337, 0.5738, 0.7546, 0.5593, 0.6886, 0.406, 0.6525, 0.409, 0.6251, 0.3542, 0.6893, 0.3488, 0.5672, 0.9145, 0.5292, 0.8338, 0.5829, 0.8295, 0.5952, 0.8688, 0.7013, 0.8642, 0.6851, 0.927, 0.5672, 0.9145, 0.5952, 0.8688, 0.6189, 0.7532, 0.7013, 0.8642, 0.5952, 0.8688, 0.5829, 0.8295, 0.7083, 0.4682, 0.7135, 0.4324, 0.7687, 0.4327, 0.7598, 0.4951, 0.5404, 0.6615, 0.5824, 0.5871, 0.606, 0.6323, 0.5918, 0.6702, 0.6189, 0.7532, 0.5657, 0.749, 0.5404, 0.6615, 0.5918, 0.6702, 0.7119, 0.6479, 0.6189, 0.7532, 0.5918, 0.6702, 0.606, 0.6323, 0.7135, 0.4324, 0.6886, 0.406, 0.7147, 0.352, 0.7572, 0.3971, 0.7119, 0.6479, 0.8268, 0.6232, 0.7833, 0.7632, 0.8268, 0.6232, 0.8937, 0.7224, 0.7833, 0.7632, 0.8937, 0.7224, 0.895, 0.8213, 0.7833, 0.7632, 0.895, 0.8213, 0.8098, 0.9023, 0.7833, 0.7632, 0.8098, 0.9023, 0.7013, 0.8642, 0.7833, 0.7632, 0.7013, 0.8642, 0.6189, 0.7532, 0.7833, 0.7632, 0.6189, 0.7532, 0.7119, 0.6479, 0.7833, 0.7632, 0.7135, 0.4324, 0.7083, 0.4682, 0.6737, 0.445, 0.7083, 0.4682, 0.6771, 0.4866, 0.6737, 0.445, 0.6771, 0.4866, 0.6433, 0.4736, 0.6737, 0.445, 0.6433, 0.4736, 0.6323, 0.4391, 0.6737, 0.445, 0.6323, 0.4391, 0.6525, 0.409, 0.6737, 0.445, 0.6525, 0.409, 0.6886, 0.406, 0.6737, 0.445, 0.6886, 0.406, 0.7135, 0.4324, 0.6737, 0.445, 0.9565, 0.01032, 0.9843, 0.2345, 0.9073, 0.2202, 0.9, 0.01178, 0.6395, 0.189, 0.5506, 0.443, 0.4617, 0.189, 0.7362, 0.2204, 0.9073, 0.2202, 0.816, 0.3772, 0.9843, 0.2345, 0.8229, 0.4181, 0.816, 0.3772, 0.9073, 0.2202, 0.8229, 0.4181, 0.6398, 0.2501, 0.7362, 0.2204, 0.816, 0.3772, 0.7386, 0.01615, 0.9, 0.01178, 0.9073, 0.2202, 0.7362, 0.2204, 0.6398, 0.2501, 0.6777, 0.01032, 0.7386, 0.01615, 0.7362, 0.2204, 0.6095, 0.01032, 0.6395, 0.189, 0.4617, 0.189, 0.4918, 0.01032, 0.9565, 0.01032, 0.9843, 0.2345, 0.9073, 0.2202, 0.9, 0.01178, 0.6395, 0.189, 0.5506, 0.443, 0.4617, 0.189, 0.7362, 0.2204, 0.9073, 0.2202, 0.816, 0.3772, 0.9843, 0.2345, 0.8229, 0.4181, 0.816, 0.3772, 0.9073, 0.2202, 0.8229, 0.4181, 0.6398, 0.2501, 0.7362, 0.2204, 0.816, 0.3772, 0.7386, 0.01615, 0.9, 0.01178, 0.9073, 0.2202, 0.7362, 0.2204, 0.6398, 0.2501, 0.6777, 0.01032, 0.7386, 0.01615, 0.7362, 0.2204, 0.6095, 0.01032, 0.6395, 0.189, 0.4617, 0.189, 0.4918, 0.01032, 0.5657, 0.749, 0.6189, 0.7532, 0.5829, 0.8295, 0.5292, 0.8338, 0.8098, 0.9023, 0.8176, 0.954, 0.7357, 0.9795, 0.7369, 0.9513, 0.895, 0.8213, 0.9467, 0.8242, 0.9637, 0.9235, 0.9236, 0.9101, 0.8937, 0.7224, 0.9501, 0.738, 0.9705, 0.7965, 0.9624, 0.7968, 0.8268, 0.6232, 0.8413, 0.5707, 0.9415, 0.5646, 0.9185, 0.6109, 0.7119, 0.6479, 0.6984, 0.5847, 0.7151, 0.5549, 0.7337, 0.5738, 0.6984, 0.5847, 0.7119, 0.6479, 0.606, 0.6323, 0.5824, 0.5871, 0.9705, 0.7965, 0.9654, 0.8089, 0.9602, 0.8042, 0.9624, 0.7968, 0.9467, 0.8242, 0.895, 0.8213, 0.9602, 0.8042, 0.9654, 0.8089, 0.895, 0.8213, 0.8937, 0.7224, 0.9624, 0.7968, 0.9602, 0.8042, 0.6323, 0.4391, 0.6433, 0.4736, 0.596, 0.5027, 0.577, 0.4427, 0.9637, 0.9235, 0.9074, 0.9727, 0.8943, 0.9284, 0.9236, 0.9101, 0.8176, 0.954, 0.8098, 0.9023, 0.8943, 0.9284, 0.9074, 0.9727, 0.8098, 0.9023, 0.895, 0.8213, 0.9236, 0.9101, 0.8943, 0.9284, 0.6433, 0.4736, 0.6771, 0.4866, 0.6626, 0.545, 0.6071, 0.5237, 0.9415, 0.5646, 0.9941, 0.6315, 0.9463, 0.6365, 0.9185, 0.6109, 0.9501, 0.738, 0.8937, 0.7224, 0.9463, 0.6365, 0.9941, 0.6315, 0.8937, 0.7224, 0.8268, 0.6232, 0.9185, 0.6109, 0.9463, 0.6365, 0.6525, 0.409, 0.6323, 0.4391, 0.5736, 0.4197, 0.6075, 0.3692, 0.7357, 0.9795, 0.6983, 0.9519, 0.7177, 0.9351, 0.7369, 0.9513, 0.6851, 0.927, 0.7013, 0.8642, 0.7177, 0.9351, 0.6983, 0.9519, 0.7013, 0.8642, 0.8098, 0.9023, 0.7369, 0.9513, 0.7177, 0.9351, 0.6771, 0.4866, 0.7083, 0.4682, 0.7395, 0.5123, 0.6867, 0.5433, 0.7151, 0.5549, 0.7569, 0.5299, 0.7546, 0.5593, 0.7337, 0.5738, 0.8413, 0.5707, 0.8268, 0.6232, 0.7546, 0.5593, 0.7569, 0.5299, 0.8268, 0.6232, 0.7119, 0.6479, 0.7337, 0.5738, 0.7546, 0.5593, 0.6886, 0.406, 0.6525, 0.409, 0.6251, 0.3542, 0.6893, 0.3488, 0.5672, 0.9145, 0.5292, 0.8338, 0.5829, 0.8295, 0.5952, 0.8688, 0.7013, 0.8642, 0.6851, 0.927, 0.5672, 0.9145, 0.5952, 0.8688, 0.6189, 0.7532, 0.7013, 0.8642, 0.5952, 0.8688, 0.5829, 0.8295, 0.7083, 0.4682, 0.7135, 0.4324, 0.7687, 0.4327, 0.7598, 0.4951, 0.5404, 0.6615, 0.5824, 0.5871, 0.606, 0.6323, 0.5918, 0.6702, 0.6189, 0.7532, 0.5657, 0.749, 0.5404, 0.6615, 0.5918, 0.6702, 0.7119, 0.6479, 0.6189, 0.7532, 0.5918, 0.6702, 0.606, 0.6323, 0.7135, 0.4324, 0.6886, 0.406, 0.7147, 0.352, 0.7572, 0.3971, 0.7119, 0.6479, 0.8268, 0.6232, 0.7833, 0.7632, 0.8268, 0.6232, 0.8937, 0.7224, 0.7833, 0.7632, 0.8937, 0.7224, 0.895, 0.8213, 0.7833, 0.7632, 0.895, 0.8213, 0.8098, 0.9023, 0.7833, 0.7632, 0.8098, 0.9023, 0.7013, 0.8642, 0.7833, 0.7632, 0.7013, 0.8642, 0.6189, 0.7532, 0.7833, 0.7632, 0.6189, 0.7532, 0.7119, 0.6479, 0.7833, 0.7632, 0.7135, 0.4324, 0.7083, 0.4682, 0.6737, 0.445, 0.7083, 0.4682, 0.6771, 0.4866, 0.6737, 0.445, 0.6771, 0.4866, 0.6433, 0.4736, 0.6737, 0.445, 0.6433, 0.4736, 0.6323, 0.4391, 0.6737, 0.445, 0.6323, 0.4391, 0.6525, 0.409, 0.6737, 0.445, 0.6525, 0.409, 0.6886, 0.406, 0.6737, 0.445, 0.6886, 0.406, 0.7135, 0.4324, 0.6737, 0.445])
me_circle_000.materials.append(mat_material_001)
me_circle_000.use_remesh_preserve_volume = False
me_circle_000.use_remesh_preserve_attributes = False
me_circle_000.use_mirror_vertex_groups = False
me_circle_000.use_paint_bone_selection = False
me_circle_000.use_paint_mask = True
me_circle_000.update()

# ---- objects
ob_flax_cut = bpy.data.objects.new('flax-cut', me_circle_000)

# ---- transforms, parenting, visibility, modifiers, constraints
ob_flax_cut.location = (0.0, 0.0, 0.0)
ob_flax_cut.lineart.crease_threshold = 0.0

# ---- collection membership
col_collection_1.objects.link(ob_flax_cut)

# ---- scene / render settings (as saved in the file)
scene.frame_start = 1; scene.frame_end = 250; scene.frame_set(1)
scene.render.engine = 'BLENDER_EEVEE_NEXT'
scene.render.resolution_percentage = 50
scene.render.dither_intensity = 0.0
scene.cycles.use_denoising = False
scene.cycles.samples = 10
scene.cycles.sampling_pattern = 'TABULATED_SOBOL'
scene.cycles.light_sampling_threshold = 0.0
scene.cycles.use_adaptive_sampling = False
scene.cycles.use_light_tree = False
scene.cycles.blur_glossy = 0.0
scene.cycles.pixel_filter_type = 'GAUSSIAN'
scene.cycles.sample_clamp_indirect = 0.0
scene.view_settings.view_transform = 'Standard'
bpy.context.view_layer.update()

# ---- added for rendering (the .blend has no active camera and no usable light): camera, sun
cam_auto = bpy.data.cameras.new('AutoCamera')
cam_auto.lens = 50.0
cam_auto.sensor_width = 36.0
cam_auto.clip_end = 1000.0
ob_auto_camera = bpy.data.objects.new('AutoCamera', cam_auto)
scene.collection.objects.link(ob_auto_camera)
ob_auto_camera.location = (1.9254, -2.26266, 1.97195)
ob_auto_camera.rotation_euler = (1.09748, -7.21219e-08, 0.694738)
scene.camera = ob_auto_camera
light_auto_sun = bpy.data.lights.new('AutoSun', 'SUN')
light_auto_sun.energy = 3.0
light_auto_sun.angle = 0.0523599
ob_auto_sun = bpy.data.objects.new('AutoSun', light_auto_sun)
scene.collection.objects.link(ob_auto_sun)
ob_auto_sun.rotation_euler = (0.872665, 0.174533, 0.523599)
bpy.context.view_layer.update()
